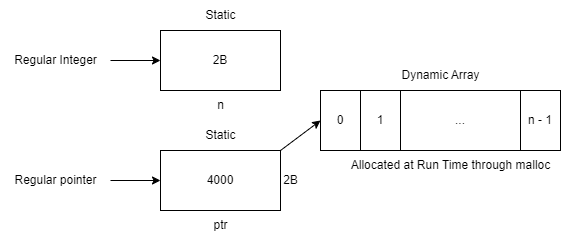

The diagram above was exported from draw.io. Its source (the exported page's mxGraphModel, read from the mxfile embedded in the PNG):
<mxGraphModel dx="324" dy="611" grid="1" gridSize="10" guides="1" tooltips="1" connect="1" arrows="1" fold="1" page="1" pageScale="1" pageWidth="850" pageHeight="1100" math="0" shadow="0">
  <root>
    <mxCell id="0" />
    <mxCell id="1" parent="0" />
    <mxCell id="2" value="2B" style="rounded=0;whiteSpace=wrap;html=1;" vertex="1" parent="1">
      <mxGeometry x="160" y="120" width="120" height="60" as="geometry" />
    </mxCell>
    <mxCell id="4" style="edgeStyle=none;html=1;entryX=0;entryY=0.5;entryDx=0;entryDy=0;" edge="1" parent="1" source="3" target="2">
      <mxGeometry relative="1" as="geometry" />
    </mxCell>
    <mxCell id="3" value="Regular Integer" style="text;html=1;align=center;verticalAlign=middle;resizable=0;points=[];autosize=1;strokeColor=none;fillColor=none;" vertex="1" parent="1">
      <mxGeometry y="135" width="110" height="30" as="geometry" />
    </mxCell>
    <mxCell id="17" style="edgeStyle=none;html=1;exitX=1;exitY=0;exitDx=0;exitDy=0;entryX=0;entryY=0.5;entryDx=0;entryDy=0;" edge="1" parent="1" source="5" target="11">
      <mxGeometry relative="1" as="geometry" />
    </mxCell>
    <mxCell id="5" value="4000" style="rounded=0;whiteSpace=wrap;html=1;" vertex="1" parent="1">
      <mxGeometry x="160" y="240" width="120" height="60" as="geometry" />
    </mxCell>
    <mxCell id="7" style="edgeStyle=none;html=1;entryX=0;entryY=0.5;entryDx=0;entryDy=0;" edge="1" parent="1" source="6" target="5">
      <mxGeometry relative="1" as="geometry" />
    </mxCell>
    <mxCell id="6" value="Regular pointer" style="text;html=1;align=center;verticalAlign=middle;resizable=0;points=[];autosize=1;strokeColor=none;fillColor=none;" vertex="1" parent="1">
      <mxGeometry y="255" width="110" height="30" as="geometry" />
    </mxCell>
    <mxCell id="8" value="n" style="text;html=1;align=center;verticalAlign=middle;resizable=0;points=[];autosize=1;strokeColor=none;fillColor=none;" vertex="1" parent="1">
      <mxGeometry x="205" y="180" width="30" height="30" as="geometry" />
    </mxCell>
    <mxCell id="9" value="ptr" style="text;html=1;align=center;verticalAlign=middle;resizable=0;points=[];autosize=1;strokeColor=none;fillColor=none;" vertex="1" parent="1">
      <mxGeometry x="200" y="300" width="40" height="30" as="geometry" />
    </mxCell>
    <mxCell id="10" value="2B" style="text;html=1;align=center;verticalAlign=middle;resizable=0;points=[];autosize=1;strokeColor=none;fillColor=none;" vertex="1" parent="1">
      <mxGeometry x="270" y="255" width="40" height="30" as="geometry" />
    </mxCell>
    <mxCell id="11" value="0" style="rounded=0;whiteSpace=wrap;html=1;" vertex="1" parent="1">
      <mxGeometry x="320" y="180" width="40" height="60" as="geometry" />
    </mxCell>
    <mxCell id="12" value="1" style="rounded=0;whiteSpace=wrap;html=1;" vertex="1" parent="1">
      <mxGeometry x="360" y="180" width="40" height="60" as="geometry" />
    </mxCell>
    <mxCell id="13" value="..." style="rounded=0;whiteSpace=wrap;html=1;" vertex="1" parent="1">
      <mxGeometry x="400" y="180" width="120" height="60" as="geometry" />
    </mxCell>
    <mxCell id="14" value="n - 1" style="rounded=0;whiteSpace=wrap;html=1;" vertex="1" parent="1">
      <mxGeometry x="520" y="180" width="40" height="60" as="geometry" />
    </mxCell>
    <mxCell id="15" value="Dynamic Array" style="text;html=1;align=center;verticalAlign=middle;resizable=0;points=[];autosize=1;strokeColor=none;fillColor=none;" vertex="1" parent="1">
      <mxGeometry x="390" y="150" width="100" height="30" as="geometry" />
    </mxCell>
    <mxCell id="16" value="Allocated at Run Time through malloc" style="text;html=1;align=center;verticalAlign=middle;resizable=0;points=[];autosize=1;strokeColor=none;fillColor=none;" vertex="1" parent="1">
      <mxGeometry x="340" y="240" width="220" height="30" as="geometry" />
    </mxCell>
    <mxCell id="18" value="Static" style="text;html=1;align=center;verticalAlign=middle;resizable=0;points=[];autosize=1;strokeColor=none;fillColor=none;" vertex="1" parent="1">
      <mxGeometry x="195" y="90" width="50" height="30" as="geometry" />
    </mxCell>
    <mxCell id="19" value="Static" style="text;html=1;align=center;verticalAlign=middle;resizable=0;points=[];autosize=1;strokeColor=none;fillColor=none;" vertex="1" parent="1">
      <mxGeometry x="195" y="210" width="50" height="30" as="geometry" />
    </mxCell>
  </root>
</mxGraphModel>